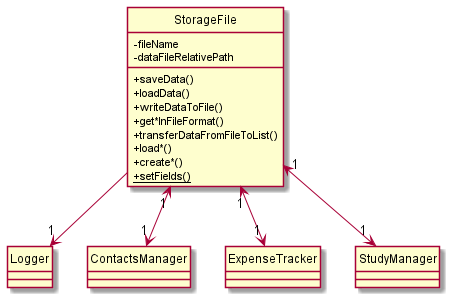

The diagram above was rendered by PlantUML. Its source (embedded in the PNG):
@startuml
'https://plantuml.com/class-diagram

skinparam classAttributeIconSize 0
skinparam guillemet false

hide circle
class StorageFile
StorageFile : -fileName
StorageFile : -dataFileRelativePath
StorageFile : +saveData()
StorageFile : +loadData()
StorageFile : +writeDataToFile()
StorageFile : +get*InFileFormat()
StorageFile : +transferDataFromFileToList()
StorageFile : +load*()
StorageFile : +create*()
StorageFile : <u>+setFields()



class Logger

class ContactsManager

class ExpenseTracker

class StudyManager


StorageFile --> "1" Logger
StorageFile "1" <--> "1" StudyManager
StorageFile "1" <--> "1" ContactsManager
StorageFile "1" <--> "1" ExpenseTracker

@enduml